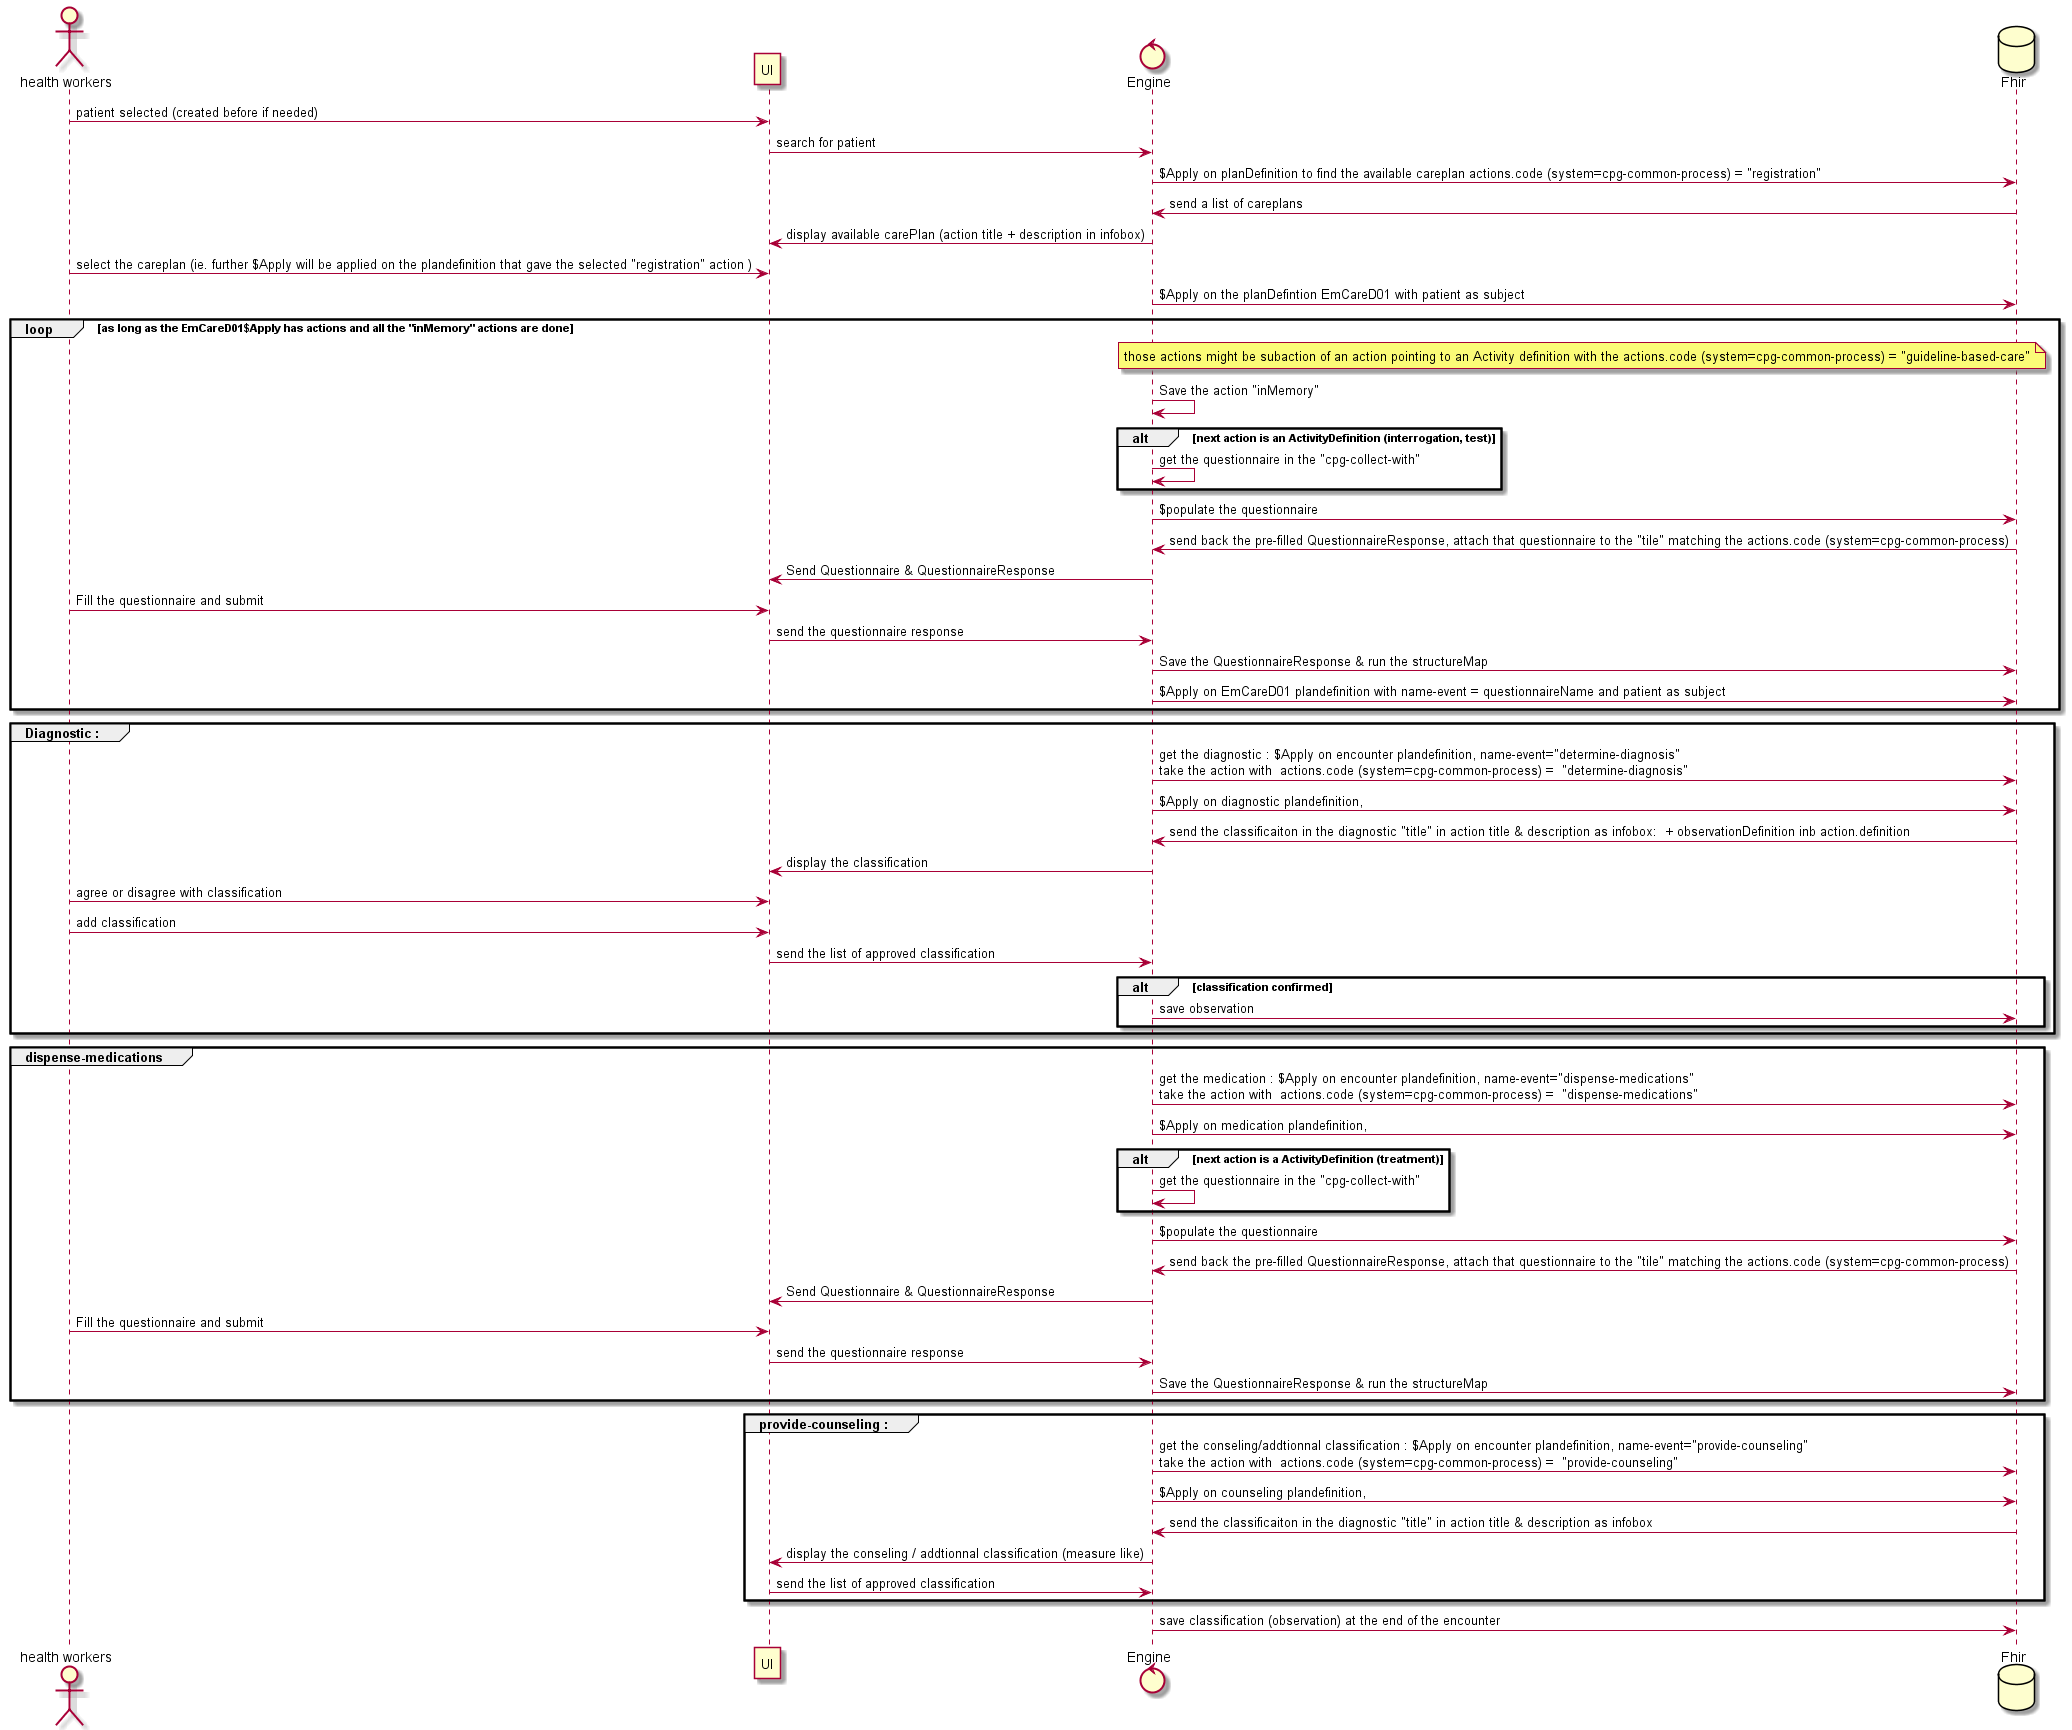

The diagram above was rendered by PlantUML. Its source (embedded in the PNG):
@startuml

' Actors
'skinparam actorStyle awesome
'skinparam controlStyle awesome

actor HW as "health workers" 
'interface UI as "user interface"


HW -> UI : patient selected (created before if needed)

control L as "Engine"
UI -> L : search for patient
database F as "Fhir"


L->F: $Apply on planDefinition to find the available careplan actions.code (system=cpg-common-process) = "registration"
F->L: send a list of careplans
L->UI: display available carePlan (action title + description in infobox)
HW-> UI : select the careplan (ie. further $Apply will be applied on the plandefinition that gave the selected "registration" action )
L -> F : $Apply on the planDefintion EmCareD01 with patient as subject



loop  as long as the EmCareD01$Apply has actions and all the "inMemory" actions are done
note over L, F
those actions might be subaction of an action pointing to an Activity definition with the actions.code (system=cpg-common-process) = "guideline-based-care"
end note
    L->L: Save the action "inMemory"
    alt next action is an ActivityDefinition (interrogation, test)
        L->L: get the questionnaire in the "cpg-collect-with"
    end 
    L -> F : $populate the questionnaire
    F -> L : send back the pre-filled QuestionnaireResponse, attach that questionnaire to the "tile" matching the actions.code (system=cpg-common-process)
    L -> UI: Send Questionnaire & QuestionnaireResponse
    HW -> UI : Fill the questionnaire and submit
    UI -> L: send the questionnaire response
    L -> F: Save the QuestionnaireResponse & run the structureMap
    L -> F : $Apply on EmCareD01 plandefinition with name-event = questionnaireName and patient as subject
end
group  Diagnostic :
    L->F: get the diagnostic : $Apply on encounter plandefinition, name-event="determine-diagnosis" \ntake the action with  actions.code (system=cpg-common-process) =  "determine-diagnosis"
    L -> F : $Apply on diagnostic plandefinition,  
    F -> L: send the classificaiton in the diagnostic "title" in action title & description as infobox:  + observationDefinition inb action.definition

    L->UI:  display the classification
    HW->UI: agree or disagree with classification
    HW->UI: add classification
    UI -> L: send the list of approved classification
    alt classification confirmed
        L -> F : save observation 
    end
end
group dispense-medications	
    L->F: get the medication : $Apply on encounter plandefinition, name-event="dispense-medications" \ntake the action with  actions.code (system=cpg-common-process) =  "dispense-medications"
    L -> F : $Apply on medication plandefinition, 
    alt next action is a ActivityDefinition (treatment)
        L->L: get the questionnaire in the "cpg-collect-with"
    end 
    L -> F : $populate the questionnaire
    F -> L : send back the pre-filled QuestionnaireResponse, attach that questionnaire to the "tile" matching the actions.code (system=cpg-common-process)
    L -> UI: Send Questionnaire & QuestionnaireResponse
    HW -> UI : Fill the questionnaire and submit
    UI -> L: send the questionnaire response
    L -> F: Save the QuestionnaireResponse & run the structureMap
end

group  provide-counseling :
    L->F: get the conseling/addtionnal classification : $Apply on encounter plandefinition, name-event="provide-counseling" \ntake the action with  actions.code (system=cpg-common-process) =  "provide-counseling"
    L -> F : $Apply on counseling plandefinition,  
    F -> L: send the classificaiton in the diagnostic "title" in action title & description as infobox
    L->UI:  display the conseling / addtionnal classification (measure like)
    UI -> L: send the list of approved classification
end



L->F: save classification (observation) at the end of the encounter








@enduml